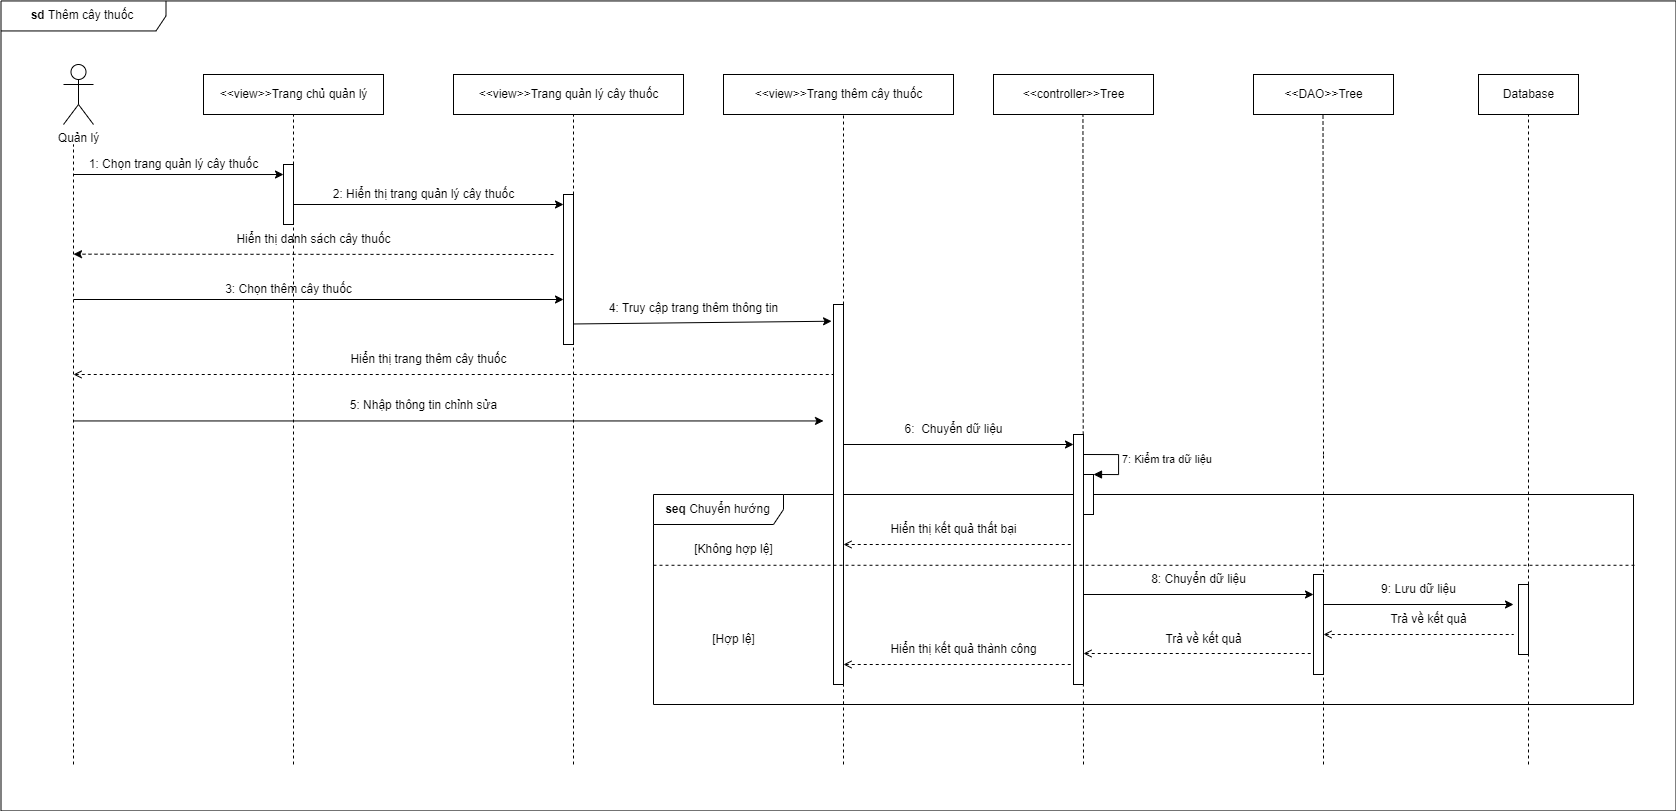

The diagram above was exported from draw.io. Its source (the exported page's mxGraphModel, read from the mxfile embedded in the PNG):
<mxGraphModel dx="1534" dy="831" grid="1" gridSize="10" guides="1" tooltips="1" connect="1" arrows="1" fold="1" page="1" pageScale="1" pageWidth="850" pageHeight="1100" math="0" shadow="0">
  <root>
    <mxCell id="0" />
    <mxCell id="1" parent="0" />
    <mxCell id="Y9XglMHhpvMvOgpMFqkx-15" value="&lt;b&gt;seq&lt;/b&gt; Chuyển hướng" style="shape=umlFrame;whiteSpace=wrap;html=1;width=130;height=30;" vertex="1" parent="1">
      <mxGeometry x="670" y="530" width="980" height="210" as="geometry" />
    </mxCell>
    <mxCell id="PbMtfc2Mm91NxUPL8bgm-46" value="&lt;b&gt;sd &lt;/b&gt;Thêm cây thuốc" style="shape=umlFrame;whiteSpace=wrap;html=1;width=165;height=30;" parent="1" vertex="1">
      <mxGeometry x="17.5" y="36.45" width="1675" height="810" as="geometry" />
    </mxCell>
    <mxCell id="PbMtfc2Mm91NxUPL8bgm-1" value="Quản lý" style="shape=umlActor;verticalLabelPosition=bottom;verticalAlign=top;html=1;outlineConnect=0;" parent="1" vertex="1">
      <mxGeometry x="80" y="100" width="30" height="60" as="geometry" />
    </mxCell>
    <mxCell id="PbMtfc2Mm91NxUPL8bgm-5" value="&amp;lt;&amp;lt;view&amp;gt;&amp;gt;Trang chủ quản lý" style="html=1;" parent="1" vertex="1">
      <mxGeometry x="220" y="110" width="180" height="40" as="geometry" />
    </mxCell>
    <mxCell id="PbMtfc2Mm91NxUPL8bgm-6" value="&amp;lt;&amp;lt;controller&amp;gt;&amp;gt;Tree" style="html=1;" parent="1" vertex="1">
      <mxGeometry x="1010" y="110" width="160" height="40" as="geometry" />
    </mxCell>
    <mxCell id="PbMtfc2Mm91NxUPL8bgm-7" value="&amp;lt;&amp;lt;DAO&amp;gt;&amp;gt;Tree" style="html=1;" parent="1" vertex="1">
      <mxGeometry x="1270" y="110" width="140" height="40" as="geometry" />
    </mxCell>
    <mxCell id="PbMtfc2Mm91NxUPL8bgm-8" value="Database" style="html=1;" parent="1" vertex="1">
      <mxGeometry x="1495" y="110" width="100" height="40" as="geometry" />
    </mxCell>
    <mxCell id="PbMtfc2Mm91NxUPL8bgm-10" value="" style="endArrow=none;dashed=1;html=1;rounded=0;" parent="1" edge="1">
      <mxGeometry width="50" height="50" relative="1" as="geometry">
        <mxPoint x="90" y="800" as="sourcePoint" />
        <mxPoint x="90" y="180" as="targetPoint" />
      </mxGeometry>
    </mxCell>
    <mxCell id="PbMtfc2Mm91NxUPL8bgm-11" value="" style="endArrow=classic;html=1;rounded=0;entryX=0;entryY=0.167;entryDx=0;entryDy=0;entryPerimeter=0;" parent="1" target="PbMtfc2Mm91NxUPL8bgm-15" edge="1">
      <mxGeometry width="50" height="50" relative="1" as="geometry">
        <mxPoint x="90" y="210" as="sourcePoint" />
        <mxPoint x="280" y="211" as="targetPoint" />
      </mxGeometry>
    </mxCell>
    <mxCell id="PbMtfc2Mm91NxUPL8bgm-12" value="" style="endArrow=none;dashed=1;html=1;rounded=0;entryX=0.5;entryY=1;entryDx=0;entryDy=0;" parent="1" target="PbMtfc2Mm91NxUPL8bgm-5" edge="1">
      <mxGeometry width="50" height="50" relative="1" as="geometry">
        <mxPoint x="310" y="800" as="sourcePoint" />
        <mxPoint x="340" y="200" as="targetPoint" />
      </mxGeometry>
    </mxCell>
    <mxCell id="PbMtfc2Mm91NxUPL8bgm-13" value="1: Chọn trang quản lý cây thuốc" style="text;html=1;align=center;verticalAlign=middle;resizable=0;points=[];autosize=1;strokeColor=none;fillColor=none;" parent="1" vertex="1">
      <mxGeometry x="95" y="185" width="190" height="30" as="geometry" />
    </mxCell>
    <mxCell id="PbMtfc2Mm91NxUPL8bgm-15" value="" style="html=1;points=[];perimeter=orthogonalPerimeter;" parent="1" vertex="1">
      <mxGeometry x="300" y="200" width="10" height="60" as="geometry" />
    </mxCell>
    <mxCell id="PbMtfc2Mm91NxUPL8bgm-16" value="" style="endArrow=classic;html=1;rounded=0;" parent="1" edge="1">
      <mxGeometry width="50" height="50" relative="1" as="geometry">
        <mxPoint x="310" y="240" as="sourcePoint" />
        <mxPoint x="580" y="240" as="targetPoint" />
      </mxGeometry>
    </mxCell>
    <mxCell id="PbMtfc2Mm91NxUPL8bgm-17" value="" style="endArrow=none;dashed=1;html=1;rounded=0;entryX=0.559;entryY=1.017;entryDx=0;entryDy=0;entryPerimeter=0;" parent="1" target="PbMtfc2Mm91NxUPL8bgm-6" edge="1">
      <mxGeometry width="50" height="50" relative="1" as="geometry">
        <mxPoint x="1100" y="800" as="sourcePoint" />
        <mxPoint x="1092.25" y="150" as="targetPoint" />
      </mxGeometry>
    </mxCell>
    <mxCell id="PbMtfc2Mm91NxUPL8bgm-19" value="" style="endArrow=none;dashed=1;html=1;rounded=0;entryX=0.5;entryY=1;entryDx=0;entryDy=0;startArrow=none;" parent="1" edge="1">
      <mxGeometry width="50" height="50" relative="1" as="geometry">
        <mxPoint x="1340" y="490" as="sourcePoint" />
        <mxPoint x="1339.5" y="150" as="targetPoint" />
      </mxGeometry>
    </mxCell>
    <mxCell id="PbMtfc2Mm91NxUPL8bgm-24" value="" style="endArrow=none;dashed=1;html=1;rounded=0;entryX=0.5;entryY=1;entryDx=0;entryDy=0;startArrow=none;" parent="1" target="PbMtfc2Mm91NxUPL8bgm-8" edge="1">
      <mxGeometry width="50" height="50" relative="1" as="geometry">
        <mxPoint x="1545" y="800" as="sourcePoint" />
        <mxPoint x="1595" y="270" as="targetPoint" />
      </mxGeometry>
    </mxCell>
    <mxCell id="PbMtfc2Mm91NxUPL8bgm-44" value="" style="html=1;points=[];perimeter=orthogonalPerimeter;" parent="1" vertex="1">
      <mxGeometry x="1090" y="470" width="10" height="250" as="geometry" />
    </mxCell>
    <mxCell id="CXyfDwtnlCf071ItUu4t-3" value="&amp;lt;&amp;lt;view&amp;gt;&amp;gt;Trang quản lý cây thuốc" style="html=1;" parent="1" vertex="1">
      <mxGeometry x="470" y="110" width="230" height="40" as="geometry" />
    </mxCell>
    <mxCell id="CXyfDwtnlCf071ItUu4t-4" value="" style="endArrow=none;dashed=1;html=1;rounded=0;" parent="1" edge="1">
      <mxGeometry width="50" height="50" relative="1" as="geometry">
        <mxPoint x="590" y="800" as="sourcePoint" />
        <mxPoint x="590" y="150" as="targetPoint" />
      </mxGeometry>
    </mxCell>
    <mxCell id="PbMtfc2Mm91NxUPL8bgm-45" value="" style="html=1;points=[];perimeter=orthogonalPerimeter;" parent="1" vertex="1">
      <mxGeometry x="1330" y="610" width="10" height="100" as="geometry" />
    </mxCell>
    <mxCell id="S-G5bxxULWOog6-uAbpq-8" value="" style="endArrow=none;dashed=1;html=1;rounded=0;" parent="1" edge="1">
      <mxGeometry width="50" height="50" relative="1" as="geometry">
        <mxPoint x="1340" y="800" as="sourcePoint" />
        <mxPoint x="1340" y="489" as="targetPoint" />
      </mxGeometry>
    </mxCell>
    <mxCell id="S-G5bxxULWOog6-uAbpq-33" value="2: Hiển thị trang quản lý cây thuốc" style="text;html=1;align=center;verticalAlign=middle;resizable=0;points=[];autosize=1;strokeColor=none;fillColor=none;" parent="1" vertex="1">
      <mxGeometry x="340" y="215" width="200" height="30" as="geometry" />
    </mxCell>
    <mxCell id="S-G5bxxULWOog6-uAbpq-38" value="" style="html=1;points=[];perimeter=orthogonalPerimeter;" parent="1" vertex="1">
      <mxGeometry x="1535" y="620" width="10" height="70" as="geometry" />
    </mxCell>
    <mxCell id="S-G5bxxULWOog6-uAbpq-41" value="" style="endArrow=classic;html=1;rounded=0;dashed=1;" parent="1" edge="1">
      <mxGeometry width="50" height="50" relative="1" as="geometry">
        <mxPoint x="570" y="290" as="sourcePoint" />
        <mxPoint x="90" y="289.68" as="targetPoint" />
      </mxGeometry>
    </mxCell>
    <mxCell id="S-G5bxxULWOog6-uAbpq-43" value="" style="html=1;points=[];perimeter=orthogonalPerimeter;" parent="1" vertex="1">
      <mxGeometry x="580" y="230" width="10" height="150" as="geometry" />
    </mxCell>
    <mxCell id="S-G5bxxULWOog6-uAbpq-44" value="Hiển thị danh sách cây thuốc" style="text;html=1;align=center;verticalAlign=middle;resizable=0;points=[];autosize=1;strokeColor=none;fillColor=none;" parent="1" vertex="1">
      <mxGeometry x="240" y="260" width="180" height="30" as="geometry" />
    </mxCell>
    <mxCell id="S-G5bxxULWOog6-uAbpq-45" value="" style="endArrow=classic;html=1;rounded=0;" parent="1" edge="1">
      <mxGeometry width="50" height="50" relative="1" as="geometry">
        <mxPoint x="90" y="335" as="sourcePoint" />
        <mxPoint x="580" y="335" as="targetPoint" />
      </mxGeometry>
    </mxCell>
    <mxCell id="S-G5bxxULWOog6-uAbpq-46" value="3: Chọn thêm cây thuốc" style="text;html=1;align=center;verticalAlign=middle;resizable=0;points=[];autosize=1;strokeColor=none;fillColor=none;" parent="1" vertex="1">
      <mxGeometry x="230" y="310" width="150" height="30" as="geometry" />
    </mxCell>
    <mxCell id="S-G5bxxULWOog6-uAbpq-51" value="" style="endArrow=classic;html=1;rounded=0;exitX=1.346;exitY=0.695;exitDx=0;exitDy=0;exitPerimeter=0;" parent="1" edge="1">
      <mxGeometry width="50" height="50" relative="1" as="geometry">
        <mxPoint x="1340" y="640" as="sourcePoint" />
        <mxPoint x="1530" y="640" as="targetPoint" />
      </mxGeometry>
    </mxCell>
    <mxCell id="Y9XglMHhpvMvOgpMFqkx-3" value="&amp;lt;&amp;lt;view&amp;gt;&amp;gt;Trang thêm cây thuốc" style="html=1;" vertex="1" parent="1">
      <mxGeometry x="740" y="110" width="230" height="40" as="geometry" />
    </mxCell>
    <mxCell id="Y9XglMHhpvMvOgpMFqkx-4" value="" style="endArrow=none;dashed=1;html=1;rounded=0;startArrow=none;" edge="1" parent="1" source="Y9XglMHhpvMvOgpMFqkx-5">
      <mxGeometry width="50" height="50" relative="1" as="geometry">
        <mxPoint x="860" y="560" as="sourcePoint" />
        <mxPoint x="860" y="150" as="targetPoint" />
      </mxGeometry>
    </mxCell>
    <mxCell id="Y9XglMHhpvMvOgpMFqkx-5" value="" style="html=1;points=[];perimeter=orthogonalPerimeter;" vertex="1" parent="1">
      <mxGeometry x="850" y="340" width="10" height="380" as="geometry" />
    </mxCell>
    <mxCell id="Y9XglMHhpvMvOgpMFqkx-6" value="" style="endArrow=none;dashed=1;html=1;rounded=0;" edge="1" parent="1">
      <mxGeometry width="50" height="50" relative="1" as="geometry">
        <mxPoint x="860" y="740" as="sourcePoint" />
        <mxPoint x="860" y="730" as="targetPoint" />
      </mxGeometry>
    </mxCell>
    <mxCell id="Y9XglMHhpvMvOgpMFqkx-9" value="" style="endArrow=classic;html=1;rounded=0;" edge="1" parent="1">
      <mxGeometry width="50" height="50" relative="1" as="geometry">
        <mxPoint x="90" y="456.45" as="sourcePoint" />
        <mxPoint x="840" y="456.45" as="targetPoint" />
      </mxGeometry>
    </mxCell>
    <mxCell id="Y9XglMHhpvMvOgpMFqkx-10" value="5: Nhập thông tin chỉnh sửa" style="text;html=1;align=center;verticalAlign=middle;resizable=0;points=[];autosize=1;strokeColor=none;fillColor=none;" vertex="1" parent="1">
      <mxGeometry x="355" y="426.45" width="170" height="30" as="geometry" />
    </mxCell>
    <mxCell id="Y9XglMHhpvMvOgpMFqkx-11" value="" style="endArrow=classic;html=1;rounded=0;" edge="1" parent="1">
      <mxGeometry width="50" height="50" relative="1" as="geometry">
        <mxPoint x="860" y="480" as="sourcePoint" />
        <mxPoint x="1090" y="480" as="targetPoint" />
      </mxGeometry>
    </mxCell>
    <mxCell id="Y9XglMHhpvMvOgpMFqkx-12" value="6:&amp;nbsp; Chuyển dữ liệu" style="text;html=1;align=center;verticalAlign=middle;resizable=0;points=[];autosize=1;strokeColor=none;fillColor=none;" vertex="1" parent="1">
      <mxGeometry x="910" y="450" width="120" height="30" as="geometry" />
    </mxCell>
    <mxCell id="Y9XglMHhpvMvOgpMFqkx-13" value="" style="html=1;points=[];perimeter=orthogonalPerimeter;" vertex="1" parent="1">
      <mxGeometry x="1100" y="510" width="10" height="40" as="geometry" />
    </mxCell>
    <mxCell id="Y9XglMHhpvMvOgpMFqkx-14" value="7: Kiểm tra dữ liệu&amp;nbsp;" style="edgeStyle=orthogonalEdgeStyle;html=1;align=left;spacingLeft=2;endArrow=block;rounded=0;entryX=1;entryY=0;" edge="1" target="Y9XglMHhpvMvOgpMFqkx-13" parent="1">
      <mxGeometry relative="1" as="geometry">
        <mxPoint x="1100" y="490" as="sourcePoint" />
        <Array as="points">
          <mxPoint x="1135" y="490" />
          <mxPoint x="1135" y="510" />
        </Array>
      </mxGeometry>
    </mxCell>
    <mxCell id="Y9XglMHhpvMvOgpMFqkx-16" value="" style="endArrow=none;dashed=1;html=1;rounded=0;startArrow=open;startFill=0;entryX=0;entryY=0.769;entryDx=0;entryDy=0;entryPerimeter=0;" edge="1" parent="1">
      <mxGeometry width="50" height="50" relative="1" as="geometry">
        <mxPoint x="860" y="580" as="sourcePoint" />
        <mxPoint x="1090" y="580" as="targetPoint" />
      </mxGeometry>
    </mxCell>
    <mxCell id="Y9XglMHhpvMvOgpMFqkx-17" value="Hiển thị kết quả thất bại" style="text;html=1;align=center;verticalAlign=middle;resizable=0;points=[];autosize=1;strokeColor=none;fillColor=none;" vertex="1" parent="1">
      <mxGeometry x="895" y="550" width="150" height="30" as="geometry" />
    </mxCell>
    <mxCell id="Y9XglMHhpvMvOgpMFqkx-18" value="" style="endArrow=classic;html=1;rounded=0;exitX=1.346;exitY=0.695;exitDx=0;exitDy=0;exitPerimeter=0;" edge="1" parent="1">
      <mxGeometry width="50" height="50" relative="1" as="geometry">
        <mxPoint x="1100" y="629.9999999999999" as="sourcePoint" />
        <mxPoint x="1330" y="630" as="targetPoint" />
      </mxGeometry>
    </mxCell>
    <mxCell id="Y9XglMHhpvMvOgpMFqkx-20" value="8: Chuyển dữ liệu" style="text;html=1;align=center;verticalAlign=middle;resizable=0;points=[];autosize=1;strokeColor=none;fillColor=none;" vertex="1" parent="1">
      <mxGeometry x="1155" y="600" width="120" height="30" as="geometry" />
    </mxCell>
    <mxCell id="Y9XglMHhpvMvOgpMFqkx-21" value="9: Lưu dữ liệu" style="text;html=1;align=center;verticalAlign=middle;resizable=0;points=[];autosize=1;strokeColor=none;fillColor=none;" vertex="1" parent="1">
      <mxGeometry x="1385" y="610" width="100" height="30" as="geometry" />
    </mxCell>
    <mxCell id="Y9XglMHhpvMvOgpMFqkx-22" value="" style="endArrow=none;dashed=1;html=1;rounded=0;startArrow=open;startFill=0;" edge="1" parent="1">
      <mxGeometry width="50" height="50" relative="1" as="geometry">
        <mxPoint x="1340" y="670" as="sourcePoint" />
        <mxPoint x="1530" y="670" as="targetPoint" />
      </mxGeometry>
    </mxCell>
    <mxCell id="Y9XglMHhpvMvOgpMFqkx-23" value="Trả về kết quả" style="text;html=1;align=center;verticalAlign=middle;resizable=0;points=[];autosize=1;strokeColor=none;fillColor=none;" vertex="1" parent="1">
      <mxGeometry x="1395" y="640" width="100" height="30" as="geometry" />
    </mxCell>
    <mxCell id="Y9XglMHhpvMvOgpMFqkx-24" value="" style="endArrow=none;dashed=1;html=1;rounded=0;startArrow=open;startFill=0;" edge="1" parent="1">
      <mxGeometry width="50" height="50" relative="1" as="geometry">
        <mxPoint x="1100" y="689" as="sourcePoint" />
        <mxPoint x="1330" y="689" as="targetPoint" />
      </mxGeometry>
    </mxCell>
    <mxCell id="Y9XglMHhpvMvOgpMFqkx-25" value="Trả về kết quả" style="text;html=1;align=center;verticalAlign=middle;resizable=0;points=[];autosize=1;strokeColor=none;fillColor=none;" vertex="1" parent="1">
      <mxGeometry x="1170" y="660" width="100" height="30" as="geometry" />
    </mxCell>
    <mxCell id="Y9XglMHhpvMvOgpMFqkx-26" value="" style="endArrow=none;dashed=1;html=1;rounded=0;startArrow=open;startFill=0;" edge="1" parent="1">
      <mxGeometry width="50" height="50" relative="1" as="geometry">
        <mxPoint x="860" y="700" as="sourcePoint" />
        <mxPoint x="1090" y="700" as="targetPoint" />
      </mxGeometry>
    </mxCell>
    <mxCell id="Y9XglMHhpvMvOgpMFqkx-27" value="Hiển thị kết quả thành công" style="text;html=1;align=center;verticalAlign=middle;resizable=0;points=[];autosize=1;strokeColor=none;fillColor=none;" vertex="1" parent="1">
      <mxGeometry x="895" y="670" width="170" height="30" as="geometry" />
    </mxCell>
    <mxCell id="Y9XglMHhpvMvOgpMFqkx-29" value="[Hợp lệ]" style="text;html=1;align=center;verticalAlign=middle;resizable=0;points=[];autosize=1;strokeColor=none;fillColor=none;" vertex="1" parent="1">
      <mxGeometry x="715" y="660" width="70" height="30" as="geometry" />
    </mxCell>
    <mxCell id="Y9XglMHhpvMvOgpMFqkx-30" value="[Không hợp lệ]" style="text;html=1;align=center;verticalAlign=middle;resizable=0;points=[];autosize=1;strokeColor=none;fillColor=none;" vertex="1" parent="1">
      <mxGeometry x="700" y="570" width="100" height="30" as="geometry" />
    </mxCell>
    <mxCell id="Y9XglMHhpvMvOgpMFqkx-31" value="" style="endArrow=none;dashed=1;html=1;rounded=0;entryX=1.004;entryY=0.337;entryDx=0;entryDy=0;entryPerimeter=0;exitX=0;exitY=0.337;exitDx=0;exitDy=0;exitPerimeter=0;" edge="1" parent="1" source="Y9XglMHhpvMvOgpMFqkx-15" target="Y9XglMHhpvMvOgpMFqkx-15">
      <mxGeometry width="50" height="50" relative="1" as="geometry">
        <mxPoint x="850" y="720" as="sourcePoint" />
        <mxPoint x="900" y="670" as="targetPoint" />
      </mxGeometry>
    </mxCell>
    <mxCell id="Y9XglMHhpvMvOgpMFqkx-34" value="" style="endArrow=classic;html=1;rounded=0;entryX=-0.195;entryY=0.044;entryDx=0;entryDy=0;entryPerimeter=0;" edge="1" parent="1" target="Y9XglMHhpvMvOgpMFqkx-5">
      <mxGeometry width="50" height="50" relative="1" as="geometry">
        <mxPoint x="590" y="359.47" as="sourcePoint" />
        <mxPoint x="840" y="359.47" as="targetPoint" />
      </mxGeometry>
    </mxCell>
    <mxCell id="Y9XglMHhpvMvOgpMFqkx-35" value="4: Truy cập trang thêm thông tin" style="text;html=1;align=center;verticalAlign=middle;resizable=0;points=[];autosize=1;strokeColor=none;fillColor=none;" vertex="1" parent="1">
      <mxGeometry x="615" y="329.47" width="190" height="30" as="geometry" />
    </mxCell>
    <mxCell id="Y9XglMHhpvMvOgpMFqkx-36" value="" style="endArrow=none;dashed=1;html=1;rounded=0;startArrow=open;startFill=0;entryX=0;entryY=0.769;entryDx=0;entryDy=0;entryPerimeter=0;" edge="1" parent="1">
      <mxGeometry width="50" height="50" relative="1" as="geometry">
        <mxPoint x="90" y="410" as="sourcePoint" />
        <mxPoint x="850" y="410" as="targetPoint" />
      </mxGeometry>
    </mxCell>
    <mxCell id="Y9XglMHhpvMvOgpMFqkx-37" value="Hiển thị trang thêm cây thuốc" style="text;html=1;align=center;verticalAlign=middle;resizable=0;points=[];autosize=1;strokeColor=none;fillColor=none;" vertex="1" parent="1">
      <mxGeometry x="355" y="380" width="180" height="30" as="geometry" />
    </mxCell>
    <mxCell id="Y9XglMHhpvMvOgpMFqkx-38" value="" style="endArrow=none;dashed=1;html=1;rounded=0;startArrow=none;" edge="1" parent="1">
      <mxGeometry width="50" height="50" relative="1" as="geometry">
        <mxPoint x="860" y="800" as="sourcePoint" />
        <mxPoint x="860" y="720.0000000000001" as="targetPoint" />
      </mxGeometry>
    </mxCell>
  </root>
</mxGraphModel>